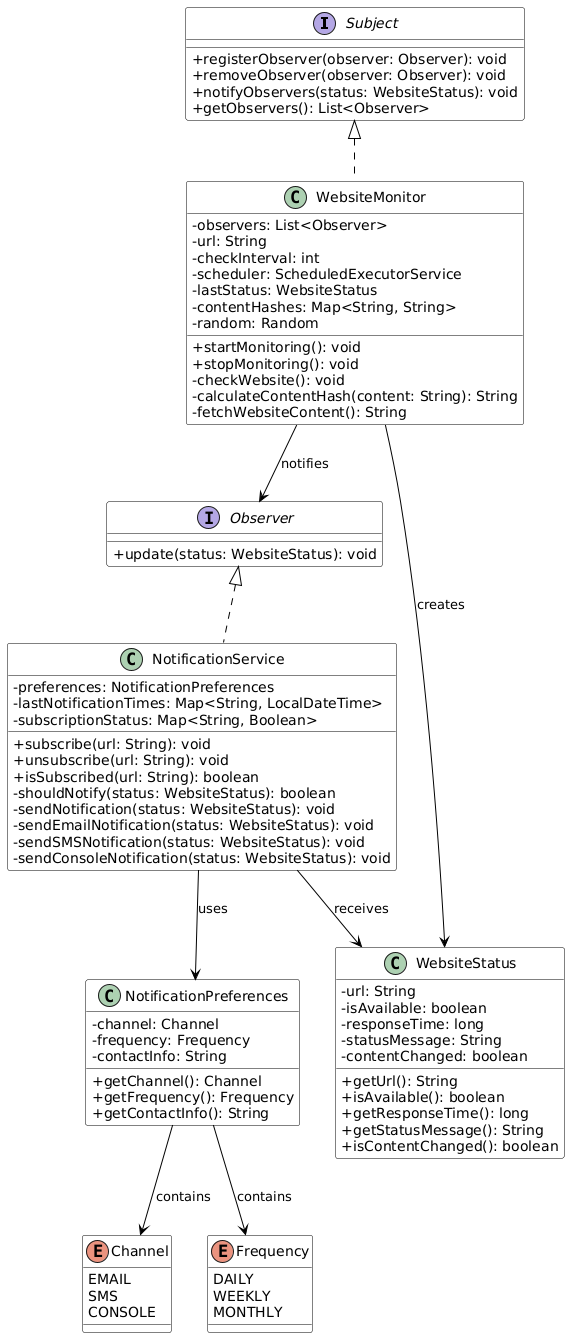

The diagram above was rendered by PlantUML. Its source (embedded in the PNG):
@startuml
' Style settings
skinparam classAttributeIconSize 0
skinparam class {
    BackgroundColor White
    ArrowColor Black
    BorderColor Black
}

' Interface definitions
interface Subject {
    + registerObserver(observer: Observer): void
    + removeObserver(observer: Observer): void
    + notifyObservers(status: WebsiteStatus): void
    + getObservers(): List<Observer>
}

interface Observer {
    + update(status: WebsiteStatus): void
}

' Class definitions
class WebsiteMonitor {
    - observers: List<Observer>
    - url: String
    - checkInterval: int
    - scheduler: ScheduledExecutorService
    - lastStatus: WebsiteStatus
    - contentHashes: Map<String, String>
    - random: Random
    + startMonitoring(): void
    + stopMonitoring(): void
    - checkWebsite(): void
    - calculateContentHash(content: String): String
    - fetchWebsiteContent(): String
}

class NotificationService {
    - preferences: NotificationPreferences
    - lastNotificationTimes: Map<String, LocalDateTime>
    - subscriptionStatus: Map<String, Boolean>
    + subscribe(url: String): void
    + unsubscribe(url: String): void
    + isSubscribed(url: String): boolean
    - shouldNotify(status: WebsiteStatus): boolean
    - sendNotification(status: WebsiteStatus): void
    - sendEmailNotification(status: WebsiteStatus): void
    - sendSMSNotification(status: WebsiteStatus): void
    - sendConsoleNotification(status: WebsiteStatus): void
}

class WebsiteStatus {
    - url: String
    - isAvailable: boolean
    - responseTime: long
    - statusMessage: String
    - contentChanged: boolean
    + getUrl(): String
    + isAvailable(): boolean
    + getResponseTime(): long
    + getStatusMessage(): String
    + isContentChanged(): boolean
}

class NotificationPreferences {
    - channel: Channel
    - frequency: Frequency
    - contactInfo: String
    + getChannel(): Channel
    + getFrequency(): Frequency
    + getContactInfo(): String
}

enum Channel {
    EMAIL
    SMS
    CONSOLE
}

enum Frequency {
    DAILY
    WEEKLY
    MONTHLY
}

' Relationships
Subject <|.. WebsiteMonitor
Observer <|.. NotificationService
WebsiteMonitor --> WebsiteStatus : creates
NotificationService --> NotificationPreferences : uses
NotificationPreferences --> Channel : contains
NotificationPreferences --> Frequency : contains
WebsiteMonitor --> Observer : notifies
NotificationService --> WebsiteStatus : receives
@enduml